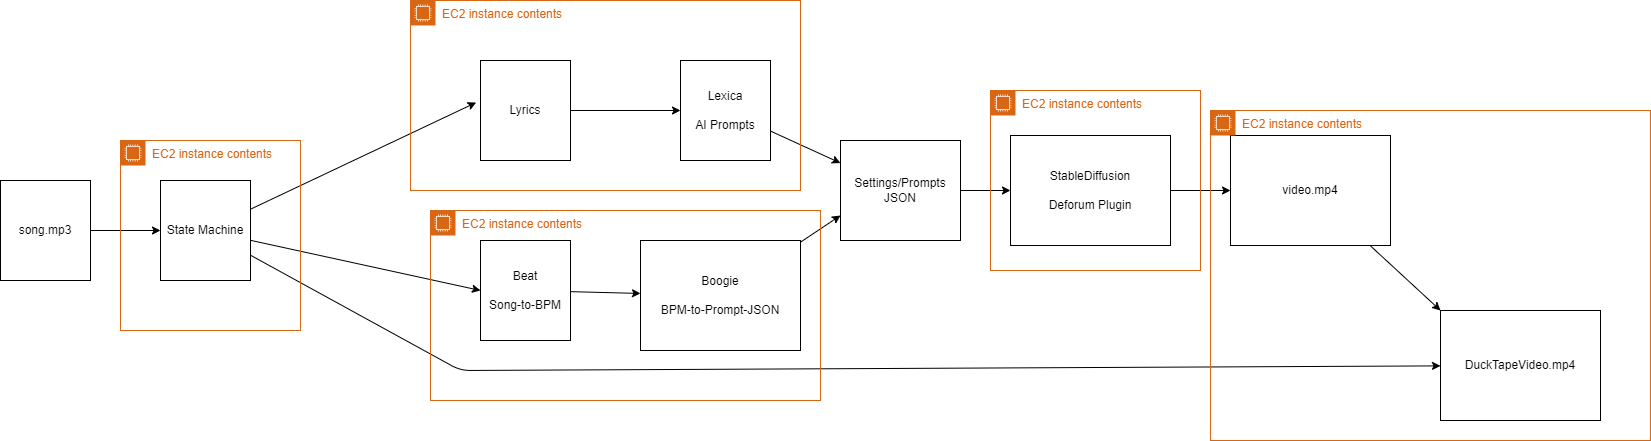

The diagram above was exported from draw.io. Its source (the exported page's mxGraphModel, read from the mxfile embedded in the PNG):
<mxGraphModel dx="2064" dy="920" grid="1" gridSize="10" guides="1" tooltips="1" connect="1" arrows="1" fold="1" page="1" pageScale="1" pageWidth="850" pageHeight="1100" math="0" shadow="0">
  <root>
    <mxCell id="0" />
    <mxCell id="1" parent="0" />
    <mxCell id="6" style="edgeStyle=none;html=1;entryX=-0.048;entryY=0.42;entryDx=0;entryDy=0;entryPerimeter=0;" edge="1" parent="1" source="3" target="4">
      <mxGeometry relative="1" as="geometry" />
    </mxCell>
    <mxCell id="7" style="edgeStyle=none;html=1;entryX=0;entryY=0.5;entryDx=0;entryDy=0;" edge="1" parent="1" source="3" target="5">
      <mxGeometry relative="1" as="geometry" />
    </mxCell>
    <mxCell id="20" style="edgeStyle=none;html=1;" edge="1" parent="1" source="3" target="18">
      <mxGeometry relative="1" as="geometry">
        <Array as="points">
          <mxPoint x="-520" y="410" />
        </Array>
      </mxGeometry>
    </mxCell>
    <mxCell id="3" value="State Machine" style="rounded=0;whiteSpace=wrap;html=1;" vertex="1" parent="1">
      <mxGeometry x="-820" y="220" width="90" height="100" as="geometry" />
    </mxCell>
    <mxCell id="12" style="edgeStyle=none;html=1;entryX=0;entryY=0.5;entryDx=0;entryDy=0;" edge="1" parent="1" source="4" target="11">
      <mxGeometry relative="1" as="geometry" />
    </mxCell>
    <mxCell id="4" value="Lyrics" style="rounded=0;whiteSpace=wrap;html=1;" vertex="1" parent="1">
      <mxGeometry x="-500" y="100" width="90" height="100" as="geometry" />
    </mxCell>
    <mxCell id="9" style="edgeStyle=none;html=1;" edge="1" parent="1" source="5" target="8">
      <mxGeometry relative="1" as="geometry" />
    </mxCell>
    <mxCell id="5" value="Beat&lt;br&gt;&lt;br&gt;Song-to-BPM" style="rounded=0;whiteSpace=wrap;html=1;" vertex="1" parent="1">
      <mxGeometry x="-500" y="280" width="90" height="100" as="geometry" />
    </mxCell>
    <mxCell id="15" style="edgeStyle=none;html=1;entryX=0;entryY=0.75;entryDx=0;entryDy=0;" edge="1" parent="1" source="8" target="13">
      <mxGeometry relative="1" as="geometry" />
    </mxCell>
    <mxCell id="8" value="Boogie&lt;br&gt;&lt;br&gt;BPM-to-Prompt-JSON" style="rounded=0;whiteSpace=wrap;html=1;" vertex="1" parent="1">
      <mxGeometry x="-340" y="280" width="160" height="110" as="geometry" />
    </mxCell>
    <mxCell id="21" style="edgeStyle=none;html=1;" edge="1" parent="1" source="10" target="17">
      <mxGeometry relative="1" as="geometry" />
    </mxCell>
    <mxCell id="10" value="StableDiffusion&lt;br&gt;&lt;br&gt;Deforum Plugin" style="rounded=0;whiteSpace=wrap;html=1;" vertex="1" parent="1">
      <mxGeometry x="30" y="175" width="160" height="110" as="geometry" />
    </mxCell>
    <mxCell id="14" style="edgeStyle=none;html=1;" edge="1" parent="1" source="11" target="13">
      <mxGeometry relative="1" as="geometry" />
    </mxCell>
    <mxCell id="11" value="Lexica&lt;br&gt;&lt;br&gt;AI Prompts" style="rounded=0;whiteSpace=wrap;html=1;" vertex="1" parent="1">
      <mxGeometry x="-300" y="100" width="90" height="100" as="geometry" />
    </mxCell>
    <mxCell id="16" style="edgeStyle=none;html=1;entryX=0;entryY=0.5;entryDx=0;entryDy=0;" edge="1" parent="1" source="13" target="10">
      <mxGeometry relative="1" as="geometry" />
    </mxCell>
    <mxCell id="13" value="Settings/Prompts JSON" style="rounded=0;whiteSpace=wrap;html=1;" vertex="1" parent="1">
      <mxGeometry x="-140" y="180" width="120" height="100" as="geometry" />
    </mxCell>
    <mxCell id="19" style="edgeStyle=none;html=1;entryX=0;entryY=0;entryDx=0;entryDy=0;" edge="1" parent="1" source="17" target="18">
      <mxGeometry relative="1" as="geometry" />
    </mxCell>
    <mxCell id="17" value="video.mp4" style="rounded=0;whiteSpace=wrap;html=1;" vertex="1" parent="1">
      <mxGeometry x="250" y="175" width="160" height="110" as="geometry" />
    </mxCell>
    <mxCell id="18" value="DuckTapeVideo.mp4" style="rounded=0;whiteSpace=wrap;html=1;" vertex="1" parent="1">
      <mxGeometry x="460" y="350" width="160" height="110" as="geometry" />
    </mxCell>
    <mxCell id="28" value="EC2 instance contents" style="points=[[0,0],[0.25,0],[0.5,0],[0.75,0],[1,0],[1,0.25],[1,0.5],[1,0.75],[1,1],[0.75,1],[0.5,1],[0.25,1],[0,1],[0,0.75],[0,0.5],[0,0.25]];outlineConnect=0;gradientColor=none;html=1;whiteSpace=wrap;fontSize=12;fontStyle=0;container=1;pointerEvents=0;collapsible=0;recursiveResize=0;shape=mxgraph.aws4.group;grIcon=mxgraph.aws4.group_ec2_instance_contents;strokeColor=#D86613;fillColor=none;verticalAlign=top;align=left;spacingLeft=30;fontColor=#D86613;dashed=0;" vertex="1" parent="1">
      <mxGeometry x="-570" y="40" width="390" height="190" as="geometry" />
    </mxCell>
    <mxCell id="29" value="EC2 instance contents" style="points=[[0,0],[0.25,0],[0.5,0],[0.75,0],[1,0],[1,0.25],[1,0.5],[1,0.75],[1,1],[0.75,1],[0.5,1],[0.25,1],[0,1],[0,0.75],[0,0.5],[0,0.25]];outlineConnect=0;gradientColor=none;html=1;whiteSpace=wrap;fontSize=12;fontStyle=0;container=1;pointerEvents=0;collapsible=0;recursiveResize=0;shape=mxgraph.aws4.group;grIcon=mxgraph.aws4.group_ec2_instance_contents;strokeColor=#D86613;fillColor=none;verticalAlign=top;align=left;spacingLeft=30;fontColor=#D86613;dashed=0;" vertex="1" parent="1">
      <mxGeometry x="-550" y="250" width="390" height="190" as="geometry" />
    </mxCell>
    <mxCell id="31" style="edgeStyle=none;html=1;entryX=0;entryY=0.5;entryDx=0;entryDy=0;" edge="1" parent="1" source="30" target="3">
      <mxGeometry relative="1" as="geometry" />
    </mxCell>
    <mxCell id="30" value="song.mp3" style="rounded=0;whiteSpace=wrap;html=1;" vertex="1" parent="1">
      <mxGeometry x="-980" y="220" width="90" height="100" as="geometry" />
    </mxCell>
    <mxCell id="32" value="EC2 instance contents" style="points=[[0,0],[0.25,0],[0.5,0],[0.75,0],[1,0],[1,0.25],[1,0.5],[1,0.75],[1,1],[0.75,1],[0.5,1],[0.25,1],[0,1],[0,0.75],[0,0.5],[0,0.25]];outlineConnect=0;gradientColor=none;html=1;whiteSpace=wrap;fontSize=12;fontStyle=0;container=1;pointerEvents=0;collapsible=0;recursiveResize=0;shape=mxgraph.aws4.group;grIcon=mxgraph.aws4.group_ec2_instance_contents;strokeColor=#D86613;fillColor=none;verticalAlign=top;align=left;spacingLeft=30;fontColor=#D86613;dashed=0;" vertex="1" parent="1">
      <mxGeometry x="-860" y="180" width="180" height="190" as="geometry" />
    </mxCell>
    <mxCell id="33" value="EC2 instance contents" style="points=[[0,0],[0.25,0],[0.5,0],[0.75,0],[1,0],[1,0.25],[1,0.5],[1,0.75],[1,1],[0.75,1],[0.5,1],[0.25,1],[0,1],[0,0.75],[0,0.5],[0,0.25]];outlineConnect=0;gradientColor=none;html=1;whiteSpace=wrap;fontSize=12;fontStyle=0;container=1;pointerEvents=0;collapsible=0;recursiveResize=0;shape=mxgraph.aws4.group;grIcon=mxgraph.aws4.group_ec2_instance_contents;strokeColor=#D86613;fillColor=none;verticalAlign=top;align=left;spacingLeft=30;fontColor=#D86613;dashed=0;" vertex="1" parent="1">
      <mxGeometry x="10" y="130" width="210" height="180" as="geometry" />
    </mxCell>
    <mxCell id="34" value="EC2 instance contents" style="points=[[0,0],[0.25,0],[0.5,0],[0.75,0],[1,0],[1,0.25],[1,0.5],[1,0.75],[1,1],[0.75,1],[0.5,1],[0.25,1],[0,1],[0,0.75],[0,0.5],[0,0.25]];outlineConnect=0;gradientColor=none;html=1;whiteSpace=wrap;fontSize=12;fontStyle=0;container=1;pointerEvents=0;collapsible=0;recursiveResize=0;shape=mxgraph.aws4.group;grIcon=mxgraph.aws4.group_ec2_instance_contents;strokeColor=#D86613;fillColor=none;verticalAlign=top;align=left;spacingLeft=30;fontColor=#D86613;dashed=0;" vertex="1" parent="1">
      <mxGeometry x="230" y="150" width="440" height="330" as="geometry" />
    </mxCell>
  </root>
</mxGraphModel>